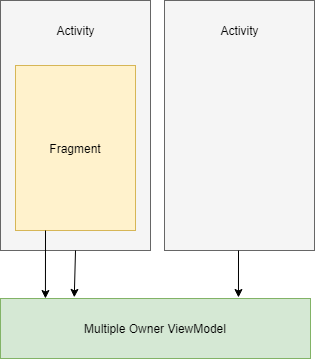

The diagram above was exported from draw.io. Its source (the exported page's mxGraphModel, read from the mxfile embedded in the PNG):
<mxGraphModel dx="918" dy="487" grid="1" gridSize="10" guides="1" tooltips="1" connect="1" arrows="1" fold="1" page="1" pageScale="1" pageWidth="1169" pageHeight="827" math="0" shadow="0">
  <root>
    <mxCell id="0" />
    <mxCell id="1" parent="0" />
    <mxCell id="2" value="" style="group;fillColor=#fff2cc;strokeColor=#d6b656;" vertex="1" connectable="0" parent="1">
      <mxGeometry x="270" y="172" width="150" height="250" as="geometry" />
    </mxCell>
    <mxCell id="3" value="" style="rounded=0;whiteSpace=wrap;html=1;fillColor=#f5f5f5;strokeColor=#666666;fontColor=#333333;" vertex="1" parent="2">
      <mxGeometry width="150" height="250" as="geometry" />
    </mxCell>
    <mxCell id="4" value="Activity" style="text;html=1;strokeColor=none;fillColor=none;align=center;verticalAlign=middle;whiteSpace=wrap;rounded=0;" vertex="1" parent="2">
      <mxGeometry x="55" y="20" width="40" height="20" as="geometry" />
    </mxCell>
    <mxCell id="5" value="Fragment" style="rounded=0;whiteSpace=wrap;html=1;fillColor=#fff2cc;strokeColor=#d6b656;" vertex="1" parent="2">
      <mxGeometry x="15" y="65" width="120" height="165" as="geometry" />
    </mxCell>
    <mxCell id="6" value="" style="group;fillColor=#f5f5f5;strokeColor=#666666;fontColor=#333333;" vertex="1" connectable="0" parent="1">
      <mxGeometry x="434" y="172" width="150" height="250" as="geometry" />
    </mxCell>
    <mxCell id="7" value="" style="rounded=0;whiteSpace=wrap;html=1;fillColor=#f5f5f5;strokeColor=#666666;fontColor=#333333;" vertex="1" parent="6">
      <mxGeometry width="150" height="250" as="geometry" />
    </mxCell>
    <mxCell id="8" value="Activity" style="text;html=1;strokeColor=none;fillColor=none;align=center;verticalAlign=middle;whiteSpace=wrap;rounded=0;" vertex="1" parent="6">
      <mxGeometry x="55" y="20" width="40" height="20" as="geometry" />
    </mxCell>
    <mxCell id="9" value="Multiple Owner ViewModel" style="rounded=0;whiteSpace=wrap;html=1;strokeColor=#82b366;fillColor=#d5e8d4;" vertex="1" parent="1">
      <mxGeometry x="270" y="470" width="310" height="60" as="geometry" />
    </mxCell>
    <mxCell id="10" value="" style="endArrow=classic;html=1;exitX=0.5;exitY=1;exitDx=0;exitDy=0;entryX=0.787;entryY=-0.017;entryDx=0;entryDy=0;entryPerimeter=0;" edge="1" parent="1">
      <mxGeometry width="50" height="50" relative="1" as="geometry">
        <mxPoint x="508" y="422" as="sourcePoint" />
        <mxPoint x="507.97" y="468.98" as="targetPoint" />
        <Array as="points" />
      </mxGeometry>
    </mxCell>
    <mxCell id="11" value="" style="endArrow=classic;html=1;exitX=0.5;exitY=1;exitDx=0;exitDy=0;entryX=0.238;entryY=-0.019;entryDx=0;entryDy=0;entryPerimeter=0;" edge="1" source="3" target="9" parent="1">
      <mxGeometry width="50" height="50" relative="1" as="geometry">
        <mxPoint x="180" y="463" as="sourcePoint" />
        <mxPoint x="230" y="413" as="targetPoint" />
      </mxGeometry>
    </mxCell>
    <mxCell id="12" value="" style="endArrow=classic;html=1;exitX=0.25;exitY=1;exitDx=0;exitDy=0;entryX=0.145;entryY=0;entryDx=0;entryDy=0;entryPerimeter=0;" edge="1" source="5" target="9" parent="1">
      <mxGeometry width="50" height="50" relative="1" as="geometry">
        <mxPoint x="275" y="472" as="sourcePoint" />
        <mxPoint x="325" y="422" as="targetPoint" />
      </mxGeometry>
    </mxCell>
  </root>
</mxGraphModel>